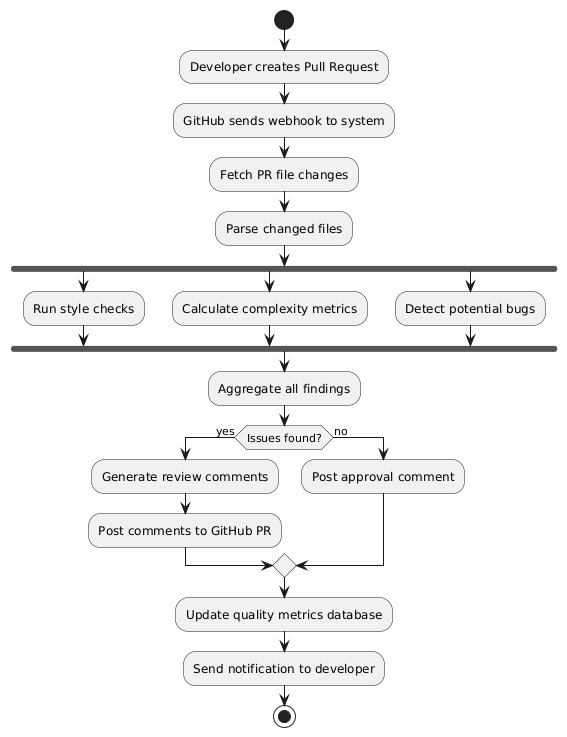

The diagram above was rendered by PlantUML. Its source (embedded in the PNG):
@startuml
start
:Developer creates Pull Request;
:GitHub sends webhook to system;
:Fetch PR file changes;
:Parse changed files;
fork
  :Run style checks;
fork again
  :Calculate complexity metrics;
fork again
  :Detect potential bugs;
end fork
:Aggregate all findings;
if (Issues found?) then (yes)
  :Generate review comments;
  :Post comments to GitHub PR;
else (no)
  :Post approval comment;
endif
:Update quality metrics database;
:Send notification to developer;
stop
@enduml